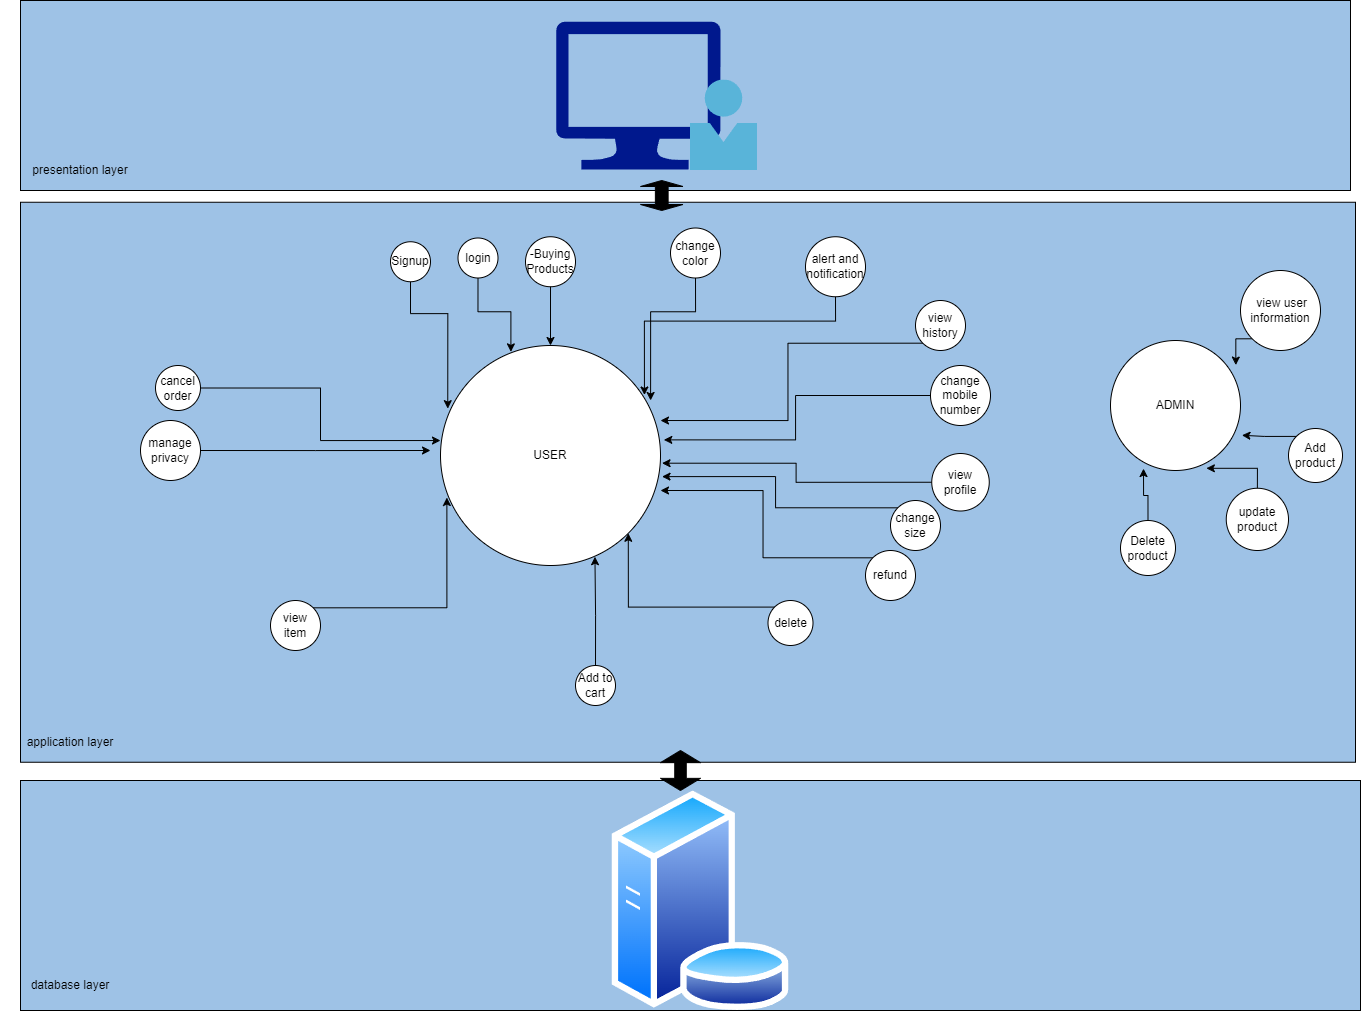

The diagram above was exported from draw.io. Its source (the exported page's mxGraphModel, read from the mxfile embedded in the PNG):
<mxGraphModel dx="2478" dy="977" grid="1" gridSize="10" guides="1" tooltips="1" connect="1" arrows="1" fold="1" page="1" pageScale="1" pageWidth="850" pageHeight="1100" math="0" shadow="0">
  <root>
    <mxCell id="0" />
    <mxCell id="1" parent="0" />
    <mxCell id="208mBWRVUhdJkhMhx4Id-8" value="" style="rounded=0;whiteSpace=wrap;html=1;fillColor=#9EC2E6;" parent="1" vertex="1">
      <mxGeometry x="-20" y="40" width="1330" height="190" as="geometry" />
    </mxCell>
    <mxCell id="208mBWRVUhdJkhMhx4Id-9" value="" style="rounded=0;whiteSpace=wrap;html=1;fillColor=#9EC2E6;" parent="1" vertex="1">
      <mxGeometry x="-20" y="241.75" width="1335" height="560" as="geometry" />
    </mxCell>
    <mxCell id="208mBWRVUhdJkhMhx4Id-10" value="" style="rounded=0;whiteSpace=wrap;html=1;fillColor=#9EC2E6;" parent="1" vertex="1">
      <mxGeometry x="-20" y="820" width="1340" height="230" as="geometry" />
    </mxCell>
    <mxCell id="208mBWRVUhdJkhMhx4Id-17" value="" style="shape=doubleArrow;direction=south;whiteSpace=wrap;html=1;arrowWidth=0.2884615384615472;arrowSize=0.3038452148437443;fillColor=#000000;" parent="1" vertex="1">
      <mxGeometry x="620" y="790" width="40" height="40" as="geometry" />
    </mxCell>
    <mxCell id="208mBWRVUhdJkhMhx4Id-18" value="USER" style="ellipse;whiteSpace=wrap;html=1;aspect=fixed;" parent="1" vertex="1">
      <mxGeometry x="400" y="385" width="220" height="220" as="geometry" />
    </mxCell>
    <mxCell id="208mBWRVUhdJkhMhx4Id-110" style="edgeStyle=orthogonalEdgeStyle;rounded=0;orthogonalLoop=1;jettySize=auto;html=1;exitX=0.5;exitY=1;exitDx=0;exitDy=0;entryX=0.033;entryY=0.287;entryDx=0;entryDy=0;entryPerimeter=0;" parent="1" source="208mBWRVUhdJkhMhx4Id-19" target="208mBWRVUhdJkhMhx4Id-18" edge="1">
      <mxGeometry relative="1" as="geometry" />
    </mxCell>
    <mxCell id="208mBWRVUhdJkhMhx4Id-19" value="Signup" style="ellipse;whiteSpace=wrap;html=1;aspect=fixed;" parent="1" vertex="1">
      <mxGeometry x="350" y="281.25" width="40" height="40" as="geometry" />
    </mxCell>
    <mxCell id="208mBWRVUhdJkhMhx4Id-88" style="edgeStyle=orthogonalEdgeStyle;rounded=0;orthogonalLoop=1;jettySize=auto;html=1;exitX=0.5;exitY=1;exitDx=0;exitDy=0;entryX=0.32;entryY=0.029;entryDx=0;entryDy=0;entryPerimeter=0;" parent="1" source="208mBWRVUhdJkhMhx4Id-22" target="208mBWRVUhdJkhMhx4Id-18" edge="1">
      <mxGeometry relative="1" as="geometry" />
    </mxCell>
    <mxCell id="208mBWRVUhdJkhMhx4Id-22" value="login" style="ellipse;whiteSpace=wrap;html=1;aspect=fixed;" parent="1" vertex="1">
      <mxGeometry x="417.5" y="277.5" width="40" height="40" as="geometry" />
    </mxCell>
    <mxCell id="208mBWRVUhdJkhMhx4Id-86" style="edgeStyle=orthogonalEdgeStyle;rounded=0;orthogonalLoop=1;jettySize=auto;html=1;exitX=0.5;exitY=1;exitDx=0;exitDy=0;entryX=0.5;entryY=0;entryDx=0;entryDy=0;" parent="1" source="208mBWRVUhdJkhMhx4Id-23" target="208mBWRVUhdJkhMhx4Id-18" edge="1">
      <mxGeometry relative="1" as="geometry" />
    </mxCell>
    <mxCell id="208mBWRVUhdJkhMhx4Id-23" value="-Buying Products" style="ellipse;whiteSpace=wrap;html=1;aspect=fixed;" parent="1" vertex="1">
      <mxGeometry x="485" y="276.25" width="50" height="50" as="geometry" />
    </mxCell>
    <mxCell id="208mBWRVUhdJkhMhx4Id-96" style="edgeStyle=orthogonalEdgeStyle;rounded=0;orthogonalLoop=1;jettySize=auto;html=1;exitX=0.5;exitY=0;exitDx=0;exitDy=0;entryX=0.702;entryY=0.96;entryDx=0;entryDy=0;entryPerimeter=0;" parent="1" source="208mBWRVUhdJkhMhx4Id-26" target="208mBWRVUhdJkhMhx4Id-18" edge="1">
      <mxGeometry relative="1" as="geometry" />
    </mxCell>
    <mxCell id="208mBWRVUhdJkhMhx4Id-26" value="Add to cart" style="ellipse;whiteSpace=wrap;html=1;aspect=fixed;" parent="1" vertex="1">
      <mxGeometry x="535" y="705" width="40" height="40" as="geometry" />
    </mxCell>
    <mxCell id="208mBWRVUhdJkhMhx4Id-92" style="edgeStyle=orthogonalEdgeStyle;rounded=0;orthogonalLoop=1;jettySize=auto;html=1;exitX=0;exitY=0;exitDx=0;exitDy=0;entryX=1;entryY=0.659;entryDx=0;entryDy=0;entryPerimeter=0;" parent="1" source="208mBWRVUhdJkhMhx4Id-38" target="208mBWRVUhdJkhMhx4Id-18" edge="1">
      <mxGeometry relative="1" as="geometry" />
    </mxCell>
    <mxCell id="208mBWRVUhdJkhMhx4Id-38" value="refund" style="ellipse;whiteSpace=wrap;html=1;aspect=fixed;" parent="1" vertex="1">
      <mxGeometry x="825" y="590" width="50" height="50" as="geometry" />
    </mxCell>
    <mxCell id="208mBWRVUhdJkhMhx4Id-123" style="edgeStyle=orthogonalEdgeStyle;rounded=0;orthogonalLoop=1;jettySize=auto;html=1;exitX=0.5;exitY=1;exitDx=0;exitDy=0;entryX=0.955;entryY=0.25;entryDx=0;entryDy=0;entryPerimeter=0;" parent="1" source="208mBWRVUhdJkhMhx4Id-39" target="208mBWRVUhdJkhMhx4Id-18" edge="1">
      <mxGeometry relative="1" as="geometry" />
    </mxCell>
    <mxCell id="208mBWRVUhdJkhMhx4Id-39" value="change color" style="ellipse;whiteSpace=wrap;html=1;aspect=fixed;" parent="1" vertex="1">
      <mxGeometry x="630" y="267.5" width="50" height="50" as="geometry" />
    </mxCell>
    <mxCell id="208mBWRVUhdJkhMhx4Id-91" style="edgeStyle=orthogonalEdgeStyle;rounded=0;orthogonalLoop=1;jettySize=auto;html=1;exitX=0;exitY=0;exitDx=0;exitDy=0;entryX=1.007;entryY=0.596;entryDx=0;entryDy=0;entryPerimeter=0;" parent="1" source="208mBWRVUhdJkhMhx4Id-40" target="208mBWRVUhdJkhMhx4Id-18" edge="1">
      <mxGeometry relative="1" as="geometry" />
    </mxCell>
    <mxCell id="208mBWRVUhdJkhMhx4Id-40" value="change size" style="ellipse;whiteSpace=wrap;html=1;aspect=fixed;" parent="1" vertex="1">
      <mxGeometry x="850" y="540" width="50" height="50" as="geometry" />
    </mxCell>
    <mxCell id="208mBWRVUhdJkhMhx4Id-121" style="edgeStyle=orthogonalEdgeStyle;rounded=0;orthogonalLoop=1;jettySize=auto;html=1;exitX=0;exitY=0;exitDx=0;exitDy=0;entryX=1;entryY=1;entryDx=0;entryDy=0;" parent="1" source="208mBWRVUhdJkhMhx4Id-41" target="208mBWRVUhdJkhMhx4Id-18" edge="1">
      <mxGeometry relative="1" as="geometry" />
    </mxCell>
    <mxCell id="208mBWRVUhdJkhMhx4Id-41" value="delete" style="ellipse;whiteSpace=wrap;html=1;aspect=fixed;" parent="1" vertex="1">
      <mxGeometry x="727.5" y="640" width="45" height="45" as="geometry" />
    </mxCell>
    <mxCell id="208mBWRVUhdJkhMhx4Id-120" style="edgeStyle=orthogonalEdgeStyle;rounded=0;orthogonalLoop=1;jettySize=auto;html=1;exitX=0.5;exitY=1;exitDx=0;exitDy=0;entryX=0.927;entryY=0.225;entryDx=0;entryDy=0;entryPerimeter=0;" parent="1" source="208mBWRVUhdJkhMhx4Id-42" target="208mBWRVUhdJkhMhx4Id-18" edge="1">
      <mxGeometry relative="1" as="geometry" />
    </mxCell>
    <mxCell id="208mBWRVUhdJkhMhx4Id-42" value="alert and notification" style="ellipse;whiteSpace=wrap;html=1;aspect=fixed;" parent="1" vertex="1">
      <mxGeometry x="765" y="276.25" width="60" height="60" as="geometry" />
    </mxCell>
    <mxCell id="208mBWRVUhdJkhMhx4Id-130" style="edgeStyle=orthogonalEdgeStyle;rounded=0;orthogonalLoop=1;jettySize=auto;html=1;exitX=1;exitY=0;exitDx=0;exitDy=0;entryX=0.029;entryY=0.691;entryDx=0;entryDy=0;entryPerimeter=0;" parent="1" source="208mBWRVUhdJkhMhx4Id-43" target="208mBWRVUhdJkhMhx4Id-18" edge="1">
      <mxGeometry relative="1" as="geometry" />
    </mxCell>
    <mxCell id="208mBWRVUhdJkhMhx4Id-43" value="view item" style="ellipse;whiteSpace=wrap;html=1;aspect=fixed;" parent="1" vertex="1">
      <mxGeometry x="230" y="640" width="50" height="50" as="geometry" />
    </mxCell>
    <mxCell id="208mBWRVUhdJkhMhx4Id-80" style="edgeStyle=orthogonalEdgeStyle;rounded=0;orthogonalLoop=1;jettySize=auto;html=1;exitX=1;exitY=0.5;exitDx=0;exitDy=0;entryX=0;entryY=0.432;entryDx=0;entryDy=0;entryPerimeter=0;" parent="1" source="208mBWRVUhdJkhMhx4Id-45" target="208mBWRVUhdJkhMhx4Id-18" edge="1">
      <mxGeometry relative="1" as="geometry" />
    </mxCell>
    <mxCell id="208mBWRVUhdJkhMhx4Id-45" value="cancel order" style="ellipse;whiteSpace=wrap;html=1;aspect=fixed;" parent="1" vertex="1">
      <mxGeometry x="115" y="405" width="45" height="45" as="geometry" />
    </mxCell>
    <mxCell id="208mBWRVUhdJkhMhx4Id-85" style="edgeStyle=orthogonalEdgeStyle;rounded=0;orthogonalLoop=1;jettySize=auto;html=1;exitX=0;exitY=0.5;exitDx=0;exitDy=0;entryX=1.007;entryY=0.535;entryDx=0;entryDy=0;entryPerimeter=0;" parent="1" source="208mBWRVUhdJkhMhx4Id-47" target="208mBWRVUhdJkhMhx4Id-18" edge="1">
      <mxGeometry relative="1" as="geometry" />
    </mxCell>
    <mxCell id="208mBWRVUhdJkhMhx4Id-47" value="view profile" style="ellipse;whiteSpace=wrap;html=1;aspect=fixed;" parent="1" vertex="1">
      <mxGeometry x="891.25" y="493" width="57.5" height="57.5" as="geometry" />
    </mxCell>
    <mxCell id="208mBWRVUhdJkhMhx4Id-112" style="edgeStyle=orthogonalEdgeStyle;rounded=0;orthogonalLoop=1;jettySize=auto;html=1;exitX=0;exitY=1;exitDx=0;exitDy=0;entryX=1;entryY=0.341;entryDx=0;entryDy=0;entryPerimeter=0;" parent="1" source="208mBWRVUhdJkhMhx4Id-48" target="208mBWRVUhdJkhMhx4Id-18" edge="1">
      <mxGeometry relative="1" as="geometry" />
    </mxCell>
    <mxCell id="208mBWRVUhdJkhMhx4Id-48" value="view history" style="ellipse;whiteSpace=wrap;html=1;aspect=fixed;" parent="1" vertex="1">
      <mxGeometry x="875" y="340" width="50" height="50" as="geometry" />
    </mxCell>
    <mxCell id="208mBWRVUhdJkhMhx4Id-84" style="edgeStyle=orthogonalEdgeStyle;rounded=0;orthogonalLoop=1;jettySize=auto;html=1;exitX=0;exitY=0.5;exitDx=0;exitDy=0;entryX=1.015;entryY=0.429;entryDx=0;entryDy=0;entryPerimeter=0;" parent="1" source="208mBWRVUhdJkhMhx4Id-49" target="208mBWRVUhdJkhMhx4Id-18" edge="1">
      <mxGeometry relative="1" as="geometry" />
    </mxCell>
    <mxCell id="208mBWRVUhdJkhMhx4Id-49" value="change mobile number" style="ellipse;whiteSpace=wrap;html=1;aspect=fixed;" parent="1" vertex="1">
      <mxGeometry x="890" y="405" width="60" height="60" as="geometry" />
    </mxCell>
    <mxCell id="208mBWRVUhdJkhMhx4Id-79" style="edgeStyle=orthogonalEdgeStyle;rounded=0;orthogonalLoop=1;jettySize=auto;html=1;exitX=1;exitY=0.5;exitDx=0;exitDy=0;" parent="1" source="208mBWRVUhdJkhMhx4Id-52" edge="1">
      <mxGeometry relative="1" as="geometry">
        <mxPoint x="390" y="490" as="targetPoint" />
      </mxGeometry>
    </mxCell>
    <mxCell id="208mBWRVUhdJkhMhx4Id-52" value="manage privacy" style="ellipse;whiteSpace=wrap;html=1;aspect=fixed;" parent="1" vertex="1">
      <mxGeometry x="100" y="460" width="60" height="60" as="geometry" />
    </mxCell>
    <mxCell id="208mBWRVUhdJkhMhx4Id-132" value="ADMIN" style="ellipse;whiteSpace=wrap;html=1;aspect=fixed;" parent="1" vertex="1">
      <mxGeometry x="1070" y="380" width="130" height="130" as="geometry" />
    </mxCell>
    <mxCell id="208mBWRVUhdJkhMhx4Id-138" style="edgeStyle=orthogonalEdgeStyle;rounded=0;orthogonalLoop=1;jettySize=auto;html=1;exitX=0;exitY=0;exitDx=0;exitDy=0;entryX=1.011;entryY=0.729;entryDx=0;entryDy=0;entryPerimeter=0;" parent="1" source="208mBWRVUhdJkhMhx4Id-133" target="208mBWRVUhdJkhMhx4Id-132" edge="1">
      <mxGeometry relative="1" as="geometry" />
    </mxCell>
    <mxCell id="208mBWRVUhdJkhMhx4Id-133" value="Add product" style="ellipse;whiteSpace=wrap;html=1;aspect=fixed;" parent="1" vertex="1">
      <mxGeometry x="1248" y="468" width="54" height="54" as="geometry" />
    </mxCell>
    <mxCell id="208mBWRVUhdJkhMhx4Id-139" style="edgeStyle=orthogonalEdgeStyle;rounded=0;orthogonalLoop=1;jettySize=auto;html=1;exitX=0.5;exitY=0;exitDx=0;exitDy=0;entryX=0.737;entryY=0.985;entryDx=0;entryDy=0;entryPerimeter=0;" parent="1" source="208mBWRVUhdJkhMhx4Id-134" target="208mBWRVUhdJkhMhx4Id-132" edge="1">
      <mxGeometry relative="1" as="geometry" />
    </mxCell>
    <mxCell id="208mBWRVUhdJkhMhx4Id-134" value="update product" style="ellipse;whiteSpace=wrap;html=1;aspect=fixed;" parent="1" vertex="1">
      <mxGeometry x="1185.75" y="527.75" width="62.25" height="62.25" as="geometry" />
    </mxCell>
    <mxCell id="208mBWRVUhdJkhMhx4Id-140" style="edgeStyle=orthogonalEdgeStyle;rounded=0;orthogonalLoop=1;jettySize=auto;html=1;exitX=0.5;exitY=0;exitDx=0;exitDy=0;entryX=0.254;entryY=0.985;entryDx=0;entryDy=0;entryPerimeter=0;" parent="1" source="208mBWRVUhdJkhMhx4Id-135" target="208mBWRVUhdJkhMhx4Id-132" edge="1">
      <mxGeometry relative="1" as="geometry" />
    </mxCell>
    <mxCell id="208mBWRVUhdJkhMhx4Id-135" value="Delete product" style="ellipse;whiteSpace=wrap;html=1;aspect=fixed;" parent="1" vertex="1">
      <mxGeometry x="1080" y="560" width="55" height="55" as="geometry" />
    </mxCell>
    <mxCell id="208mBWRVUhdJkhMhx4Id-137" style="edgeStyle=orthogonalEdgeStyle;rounded=0;orthogonalLoop=1;jettySize=auto;html=1;exitX=0;exitY=1;exitDx=0;exitDy=0;entryX=0.964;entryY=0.189;entryDx=0;entryDy=0;entryPerimeter=0;" parent="1" source="208mBWRVUhdJkhMhx4Id-136" target="208mBWRVUhdJkhMhx4Id-132" edge="1">
      <mxGeometry relative="1" as="geometry" />
    </mxCell>
    <mxCell id="208mBWRVUhdJkhMhx4Id-136" value="&amp;nbsp;view user information" style="ellipse;whiteSpace=wrap;html=1;aspect=fixed;" parent="1" vertex="1">
      <mxGeometry x="1200" y="310" width="80" height="80" as="geometry" />
    </mxCell>
    <mxCell id="208mBWRVUhdJkhMhx4Id-145" value="" style="shape=doubleArrow;direction=south;whiteSpace=wrap;html=1;fillColor=#000000;" parent="1" vertex="1">
      <mxGeometry x="600" y="220" width="42.5" height="30" as="geometry" />
    </mxCell>
    <mxCell id="208mBWRVUhdJkhMhx4Id-154" value="" style="image;aspect=fixed;perimeter=ellipsePerimeter;html=1;align=center;shadow=0;dashed=0;spacingTop=3;image=img/lib/active_directory/database_server.svg;" parent="1" vertex="1">
      <mxGeometry x="570" y="830.49" width="180" height="219.51" as="geometry" />
    </mxCell>
    <mxCell id="208mBWRVUhdJkhMhx4Id-155" value="" style="sketch=0;aspect=fixed;pointerEvents=1;shadow=0;dashed=0;html=1;strokeColor=none;labelPosition=center;verticalLabelPosition=bottom;verticalAlign=top;align=center;fillColor=#00188D;shape=mxgraph.azure.computer" parent="1" vertex="1">
      <mxGeometry x="515.56" y="61" width="164.44" height="148" as="geometry" />
    </mxCell>
    <mxCell id="208mBWRVUhdJkhMhx4Id-158" value="" style="image;sketch=0;aspect=fixed;html=1;points=[];align=center;fontSize=12;image=img/lib/mscae/Person.svg;" parent="1" vertex="1">
      <mxGeometry x="650" y="119.46" width="67" height="90.54" as="geometry" />
    </mxCell>
    <mxCell id="208mBWRVUhdJkhMhx4Id-159" value="presentation layer" style="text;html=1;strokeColor=none;fillColor=none;align=center;verticalAlign=middle;whiteSpace=wrap;rounded=0;" parent="1" vertex="1">
      <mxGeometry x="-40" y="190" width="160" height="40" as="geometry" />
    </mxCell>
    <mxCell id="208mBWRVUhdJkhMhx4Id-162" value="application layer" style="text;html=1;strokeColor=none;fillColor=none;align=center;verticalAlign=middle;whiteSpace=wrap;rounded=0;" parent="1" vertex="1">
      <mxGeometry x="-30" y="761.75" width="120" height="40" as="geometry" />
    </mxCell>
    <mxCell id="208mBWRVUhdJkhMhx4Id-164" value="database layer" style="text;html=1;strokeColor=none;fillColor=none;align=center;verticalAlign=middle;whiteSpace=wrap;rounded=0;" parent="1" vertex="1">
      <mxGeometry x="-40" y="1000" width="140" height="50" as="geometry" />
    </mxCell>
  </root>
</mxGraphModel>